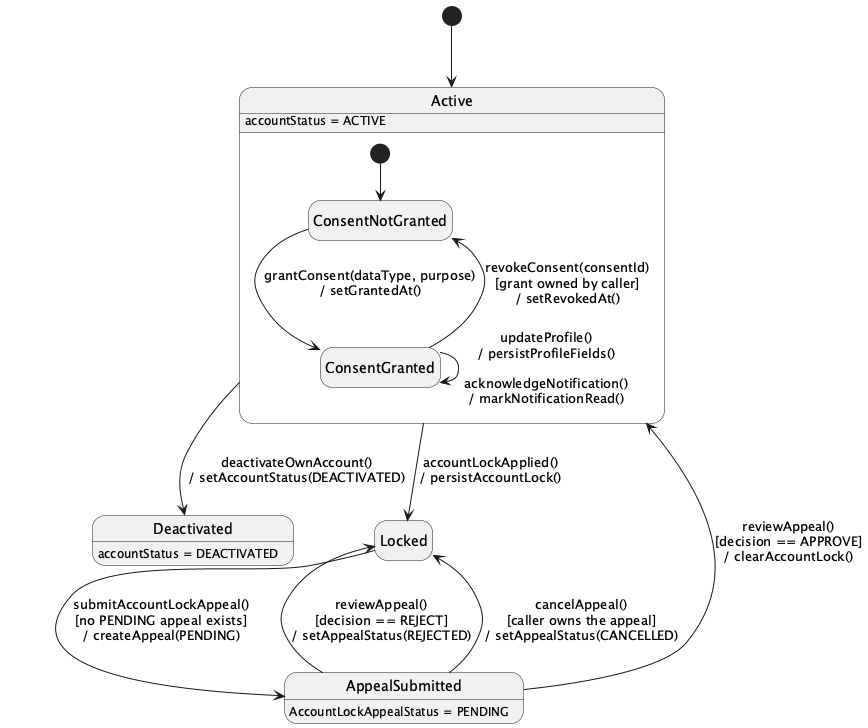

The diagram above was rendered by PlantUML. Its source (embedded in the PNG):
@startuml StateChartDiagram_02ProfileNotificationsPrivacyandAccountState
hide empty description
[*] --> Active

Active --> Deactivated : deactivateOwnAccount()\n/ setAccountStatus(DEACTIVATED)
Active --> Locked : accountLockApplied()\n/ persistAccountLock()
Locked --> AppealSubmitted : submitAccountLockAppeal()\n[no PENDING appeal exists]\n/ createAppeal(PENDING)
AppealSubmitted --> Active : reviewAppeal()\n[decision == APPROVE]\n/ clearAccountLock()
AppealSubmitted --> Locked : reviewAppeal()\n[decision == REJECT]\n/ setAppealStatus(REJECTED)
AppealSubmitted --> Locked : cancelAppeal()\n[caller owns the appeal]\n/ setAppealStatus(CANCELLED)

state Active {
  [*] --> ConsentNotGranted
  ConsentNotGranted --> ConsentGranted : grantConsent(dataType, purpose)\n/ setGrantedAt()
  ConsentGranted --> ConsentNotGranted : revokeConsent(consentId)\n[grant owned by caller]\n/ setRevokedAt()
  ConsentGranted --> ConsentGranted : updateProfile()\n/ persistProfileFields()\n\nacknowledgeNotification()\n/ markNotificationRead()
}

Active : accountStatus = ACTIVE
Deactivated : accountStatus = DEACTIVATED
AppealSubmitted : AccountLockAppealStatus = PENDING
@enduml